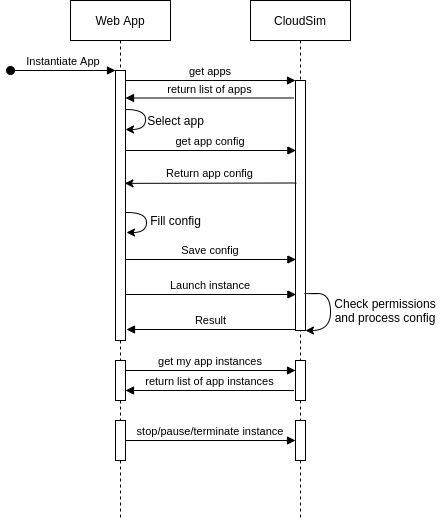

The diagram above was exported from draw.io. Its source (the exported page's mxGraphModel, read from the mxfile embedded in the PNG):
<mxGraphModel dx="1327" dy="972" grid="1" gridSize="10" guides="1" tooltips="1" connect="1" arrows="1" fold="1" page="1" pageScale="1" pageWidth="850" pageHeight="1100" math="0" shadow="0">
  <root>
    <mxCell id="0" />
    <mxCell id="1" parent="0" />
    <mxCell id="3nuBFxr9cyL0pnOWT2aG-1" value="Web App" style="shape=umlLifeline;perimeter=lifelinePerimeter;container=1;collapsible=0;recursiveResize=0;rounded=0;shadow=0;strokeWidth=1;" parent="1" vertex="1">
      <mxGeometry x="120" y="80" width="100" height="520" as="geometry" />
    </mxCell>
    <mxCell id="3nuBFxr9cyL0pnOWT2aG-2" value="" style="points=[];perimeter=orthogonalPerimeter;rounded=0;shadow=0;strokeWidth=1;" parent="3nuBFxr9cyL0pnOWT2aG-1" vertex="1">
      <mxGeometry x="45" y="70" width="10" height="270" as="geometry" />
    </mxCell>
    <mxCell id="3nuBFxr9cyL0pnOWT2aG-3" value="Instantiate App" style="verticalAlign=bottom;startArrow=oval;endArrow=block;startSize=8;shadow=0;strokeWidth=1;" parent="3nuBFxr9cyL0pnOWT2aG-1" target="3nuBFxr9cyL0pnOWT2aG-2" edge="1">
      <mxGeometry relative="1" as="geometry">
        <mxPoint x="-60" y="70" as="sourcePoint" />
      </mxGeometry>
    </mxCell>
    <mxCell id="M4tRJhRfm5ttxj86al0E-46" value="" style="points=[];perimeter=orthogonalPerimeter;rounded=0;shadow=0;strokeWidth=1;" parent="3nuBFxr9cyL0pnOWT2aG-1" vertex="1">
      <mxGeometry x="45" y="420" width="10" height="40" as="geometry" />
    </mxCell>
    <mxCell id="3nuBFxr9cyL0pnOWT2aG-5" value="CloudSim" style="shape=umlLifeline;perimeter=lifelinePerimeter;container=1;collapsible=0;recursiveResize=0;rounded=0;shadow=0;strokeWidth=1;" parent="1" vertex="1">
      <mxGeometry x="300" y="80" width="100" height="520" as="geometry" />
    </mxCell>
    <mxCell id="3nuBFxr9cyL0pnOWT2aG-6" value="" style="points=[];perimeter=orthogonalPerimeter;rounded=0;shadow=0;strokeWidth=1;" parent="3nuBFxr9cyL0pnOWT2aG-5" vertex="1">
      <mxGeometry x="45" y="80" width="10" height="250" as="geometry" />
    </mxCell>
    <mxCell id="M4tRJhRfm5ttxj86al0E-26" style="edgeStyle=orthogonalEdgeStyle;curved=1;rounded=0;orthogonalLoop=1;jettySize=auto;html=1;exitX=0.895;exitY=0.848;exitDx=0;exitDy=0;exitPerimeter=0;" parent="3nuBFxr9cyL0pnOWT2aG-5" source="3nuBFxr9cyL0pnOWT2aG-6" target="3nuBFxr9cyL0pnOWT2aG-6" edge="1">
      <mxGeometry relative="1" as="geometry">
        <mxPoint x="60" y="290" as="sourcePoint" />
        <mxPoint x="60" y="310.0000000000001" as="targetPoint" />
        <Array as="points">
          <mxPoint x="54" y="293" />
          <mxPoint x="80" y="293" />
          <mxPoint x="80" y="330" />
        </Array>
      </mxGeometry>
    </mxCell>
    <mxCell id="M4tRJhRfm5ttxj86al0E-37" value="" style="points=[];perimeter=orthogonalPerimeter;rounded=0;shadow=0;strokeWidth=1;" parent="3nuBFxr9cyL0pnOWT2aG-5" vertex="1">
      <mxGeometry x="45" y="360" width="10" height="40" as="geometry" />
    </mxCell>
    <mxCell id="M4tRJhRfm5ttxj86al0E-48" value="" style="points=[];perimeter=orthogonalPerimeter;rounded=0;shadow=0;strokeWidth=1;" parent="3nuBFxr9cyL0pnOWT2aG-5" vertex="1">
      <mxGeometry x="45" y="420" width="10" height="40" as="geometry" />
    </mxCell>
    <mxCell id="3nuBFxr9cyL0pnOWT2aG-8" value="get apps" style="verticalAlign=bottom;endArrow=block;entryX=0;entryY=0;shadow=0;strokeWidth=1;" parent="1" source="3nuBFxr9cyL0pnOWT2aG-2" target="3nuBFxr9cyL0pnOWT2aG-6" edge="1">
      <mxGeometry relative="1" as="geometry">
        <mxPoint x="275" y="160" as="sourcePoint" />
      </mxGeometry>
    </mxCell>
    <mxCell id="3nuBFxr9cyL0pnOWT2aG-9" value="return list of apps" style="verticalAlign=bottom;endArrow=block;shadow=0;strokeWidth=1;exitX=-0.152;exitY=0.07;exitDx=0;exitDy=0;exitPerimeter=0;" parent="1" source="3nuBFxr9cyL0pnOWT2aG-6" target="3nuBFxr9cyL0pnOWT2aG-2" edge="1">
      <mxGeometry relative="1" as="geometry">
        <mxPoint x="240" y="200" as="sourcePoint" />
        <mxPoint x="179.99999999999977" y="200" as="targetPoint" />
      </mxGeometry>
    </mxCell>
    <mxCell id="M4tRJhRfm5ttxj86al0E-6" value="Select app" style="text;html=1;align=center;verticalAlign=middle;resizable=0;points=[];autosize=1;rotation=0;" parent="1" vertex="1">
      <mxGeometry x="190" y="190" width="70" height="20" as="geometry" />
    </mxCell>
    <mxCell id="M4tRJhRfm5ttxj86al0E-8" value="get app config" style="verticalAlign=bottom;endArrow=block;entryX=0.038;entryY=0.28;shadow=0;strokeWidth=1;entryDx=0;entryDy=0;entryPerimeter=0;" parent="1" source="3nuBFxr9cyL0pnOWT2aG-2" target="3nuBFxr9cyL0pnOWT2aG-6" edge="1">
      <mxGeometry relative="1" as="geometry">
        <mxPoint x="180" y="260" as="sourcePoint" />
        <mxPoint x="340" y="260.0000000000001" as="targetPoint" />
      </mxGeometry>
    </mxCell>
    <mxCell id="M4tRJhRfm5ttxj86al0E-11" value="Fill config" style="text;html=1;align=center;verticalAlign=middle;resizable=0;points=[];autosize=1;rotation=0;" parent="1" vertex="1">
      <mxGeometry x="190" y="290" width="70" height="20" as="geometry" />
    </mxCell>
    <mxCell id="M4tRJhRfm5ttxj86al0E-12" style="edgeStyle=orthogonalEdgeStyle;curved=1;rounded=0;orthogonalLoop=1;jettySize=auto;html=1;" parent="1" edge="1">
      <mxGeometry relative="1" as="geometry">
        <mxPoint x="176" y="292" as="sourcePoint" />
        <mxPoint x="176" y="312" as="targetPoint" />
        <Array as="points">
          <mxPoint x="196" y="312" />
        </Array>
      </mxGeometry>
    </mxCell>
    <mxCell id="M4tRJhRfm5ttxj86al0E-15" value="" style="endArrow=classic;html=1;entryX=0.943;entryY=0.418;entryDx=0;entryDy=0;entryPerimeter=0;exitX=0.086;exitY=0.41;exitDx=0;exitDy=0;exitPerimeter=0;" parent="1" source="3nuBFxr9cyL0pnOWT2aG-6" target="3nuBFxr9cyL0pnOWT2aG-2" edge="1">
      <mxGeometry width="50" height="50" relative="1" as="geometry">
        <mxPoint x="340" y="263" as="sourcePoint" />
        <mxPoint x="180" y="300" as="targetPoint" />
      </mxGeometry>
    </mxCell>
    <mxCell id="M4tRJhRfm5ttxj86al0E-16" value="Return app config" style="edgeLabel;html=1;align=center;verticalAlign=middle;resizable=0;points=[];" parent="M4tRJhRfm5ttxj86al0E-15" vertex="1" connectable="0">
      <mxGeometry x="0.5281" y="-1" relative="1" as="geometry">
        <mxPoint x="43.19" y="-9.03" as="offset" />
      </mxGeometry>
    </mxCell>
    <mxCell id="M4tRJhRfm5ttxj86al0E-24" value="Save config" style="verticalAlign=bottom;endArrow=block;entryX=0.038;entryY=0.28;shadow=0;strokeWidth=1;entryDx=0;entryDy=0;entryPerimeter=0;" parent="1" edge="1">
      <mxGeometry relative="1" as="geometry">
        <mxPoint x="175" y="339" as="sourcePoint" />
        <mxPoint x="345.3799999999999" y="339" as="targetPoint" />
      </mxGeometry>
    </mxCell>
    <mxCell id="M4tRJhRfm5ttxj86al0E-25" value="Launch instance" style="verticalAlign=bottom;endArrow=block;entryX=0.038;entryY=0.28;shadow=0;strokeWidth=1;entryDx=0;entryDy=0;entryPerimeter=0;" parent="1" edge="1">
      <mxGeometry relative="1" as="geometry">
        <mxPoint x="175" y="374" as="sourcePoint" />
        <mxPoint x="345.3799999999999" y="374" as="targetPoint" />
      </mxGeometry>
    </mxCell>
    <mxCell id="M4tRJhRfm5ttxj86al0E-27" value="Check permissions and process config" style="text;html=1;strokeColor=none;fillColor=none;align=center;verticalAlign=middle;whiteSpace=wrap;rounded=0;" parent="1" vertex="1">
      <mxGeometry x="380" y="380" width="110" height="20" as="geometry" />
    </mxCell>
    <mxCell id="M4tRJhRfm5ttxj86al0E-29" value="Result" style="verticalAlign=bottom;endArrow=block;shadow=0;strokeWidth=1;exitX=-0.152;exitY=0.07;exitDx=0;exitDy=0;exitPerimeter=0;" parent="1" edge="1">
      <mxGeometry relative="1" as="geometry">
        <mxPoint x="344.48" y="409" as="sourcePoint" />
        <mxPoint x="176" y="409" as="targetPoint" />
      </mxGeometry>
    </mxCell>
    <mxCell id="M4tRJhRfm5ttxj86al0E-30" style="edgeStyle=orthogonalEdgeStyle;curved=1;rounded=0;orthogonalLoop=1;jettySize=auto;html=1;" parent="1" edge="1">
      <mxGeometry relative="1" as="geometry">
        <mxPoint x="175" y="189" as="sourcePoint" />
        <mxPoint x="175" y="209" as="targetPoint" />
        <Array as="points">
          <mxPoint x="195" y="189" />
          <mxPoint x="195" y="209" />
        </Array>
      </mxGeometry>
    </mxCell>
    <mxCell id="M4tRJhRfm5ttxj86al0E-39" value="" style="points=[];perimeter=orthogonalPerimeter;rounded=0;shadow=0;strokeWidth=1;" parent="1" vertex="1">
      <mxGeometry x="165" y="440" width="10" height="40" as="geometry" />
    </mxCell>
    <mxCell id="M4tRJhRfm5ttxj86al0E-44" value="get my app instances" style="verticalAlign=bottom;endArrow=block;entryX=0;entryY=0;shadow=0;strokeWidth=1;" parent="1" edge="1">
      <mxGeometry relative="1" as="geometry">
        <mxPoint x="175" y="450" as="sourcePoint" />
        <mxPoint x="345.0000000000001" y="450" as="targetPoint" />
      </mxGeometry>
    </mxCell>
    <mxCell id="M4tRJhRfm5ttxj86al0E-45" value="return list of app instances" style="verticalAlign=bottom;endArrow=block;shadow=0;strokeWidth=1;exitX=-0.152;exitY=0.07;exitDx=0;exitDy=0;exitPerimeter=0;" parent="1" edge="1">
      <mxGeometry relative="1" as="geometry">
        <mxPoint x="343.48000000000013" y="470" as="sourcePoint" />
        <mxPoint x="175" y="470" as="targetPoint" />
      </mxGeometry>
    </mxCell>
    <mxCell id="M4tRJhRfm5ttxj86al0E-50" value="stop/pause/terminate instance" style="verticalAlign=bottom;endArrow=block;entryX=0;entryY=0;shadow=0;strokeWidth=1;" parent="1" edge="1">
      <mxGeometry relative="1" as="geometry">
        <mxPoint x="175" y="520" as="sourcePoint" />
        <mxPoint x="345.0000000000001" y="520" as="targetPoint" />
      </mxGeometry>
    </mxCell>
  </root>
</mxGraphModel>